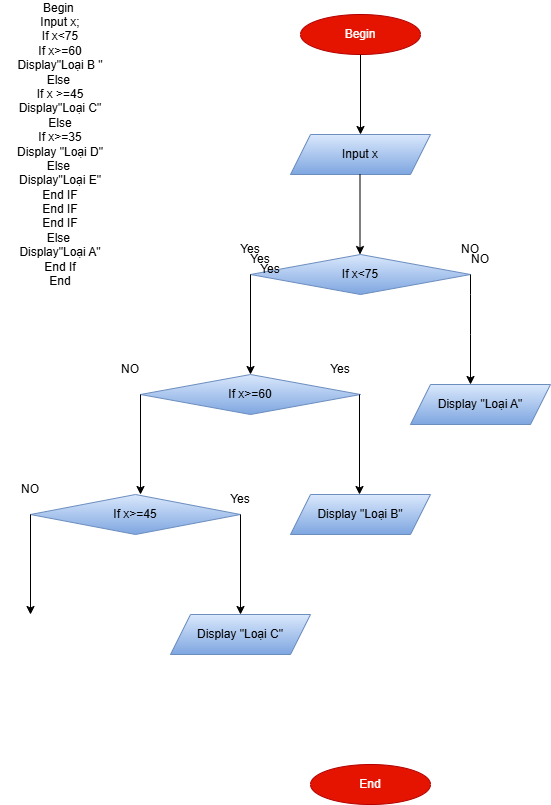

The diagram above was exported from draw.io. Its source (the exported page's mxGraphModel, read from the mxfile embedded in the PNG):
<mxGraphModel dx="872" dy="1703" grid="1" gridSize="10" guides="1" tooltips="1" connect="1" arrows="1" fold="1" page="1" pageScale="1" pageWidth="827" pageHeight="1169" math="0" shadow="0">
  <root>
    <mxCell id="0" />
    <mxCell id="1" parent="0" />
    <mxCell id="PYArLxH2huAj3Qoqk7VX-1" value="Begin&amp;nbsp;&lt;div&gt;Input x;&lt;/div&gt;&lt;div&gt;If x&amp;lt;75&lt;/div&gt;&lt;div&gt;If x&amp;gt;=60&lt;/div&gt;&lt;div&gt;Display&quot;Loại B &quot;&lt;/div&gt;&lt;div&gt;Else&amp;nbsp;&lt;/div&gt;&lt;div&gt;If x &amp;gt;=45&lt;/div&gt;&lt;div&gt;Display&quot;Loại C&quot;&lt;/div&gt;&lt;div&gt;Else&lt;/div&gt;&lt;div&gt;If x&amp;gt;=35&lt;/div&gt;&lt;div&gt;Display &quot;Loại D&quot;&lt;/div&gt;&lt;div&gt;&lt;span style=&quot;background-color: transparent; color: light-dark(rgb(0, 0, 0), rgb(255, 255, 255));&quot;&gt;Else&amp;nbsp;&lt;/span&gt;&lt;/div&gt;&lt;div&gt;&lt;span style=&quot;background-color: transparent; color: light-dark(rgb(0, 0, 0), rgb(255, 255, 255));&quot;&gt;Display&quot;Loại E&quot;&lt;/span&gt;&lt;/div&gt;&lt;div&gt;End IF&lt;/div&gt;&lt;div&gt;End IF&lt;/div&gt;&lt;div&gt;End IF&lt;/div&gt;&lt;div&gt;Else&amp;nbsp;&lt;/div&gt;&lt;div&gt;Display&quot;Loại A&quot;&lt;/div&gt;&lt;div&gt;End If&lt;/div&gt;&lt;div&gt;End&lt;/div&gt;" style="text;html=1;whiteSpace=wrap;strokeColor=none;fillColor=none;align=center;verticalAlign=middle;rounded=0;" vertex="1" parent="1">
      <mxGeometry x="30" y="100" width="120" height="60" as="geometry" />
    </mxCell>
    <mxCell id="PYArLxH2huAj3Qoqk7VX-3" value="Begin" style="ellipse;whiteSpace=wrap;html=1;fillColor=#e51400;strokeColor=#B20000;fontColor=#ffffff;" vertex="1" parent="1">
      <mxGeometry x="330" width="120" height="40" as="geometry" />
    </mxCell>
    <mxCell id="PYArLxH2huAj3Qoqk7VX-5" value="" style="endArrow=classic;html=1;rounded=0;exitX=0.5;exitY=1;exitDx=0;exitDy=0;" edge="1" parent="1" source="PYArLxH2huAj3Qoqk7VX-3">
      <mxGeometry width="50" height="50" relative="1" as="geometry">
        <mxPoint x="360" y="90" as="sourcePoint" />
        <mxPoint x="390" y="120" as="targetPoint" />
        <Array as="points" />
      </mxGeometry>
    </mxCell>
    <mxCell id="PYArLxH2huAj3Qoqk7VX-6" style="edgeStyle=orthogonalEdgeStyle;rounded=0;orthogonalLoop=1;jettySize=auto;html=1;exitX=0.5;exitY=1;exitDx=0;exitDy=0;" edge="1" parent="1" source="PYArLxH2huAj3Qoqk7VX-3" target="PYArLxH2huAj3Qoqk7VX-3">
      <mxGeometry relative="1" as="geometry" />
    </mxCell>
    <mxCell id="PYArLxH2huAj3Qoqk7VX-7" value="Input x" style="shape=parallelogram;perimeter=parallelogramPerimeter;whiteSpace=wrap;html=1;fixedSize=1;fillColor=#dae8fc;strokeColor=#6c8ebf;gradientColor=#7ea6e0;" vertex="1" parent="1">
      <mxGeometry x="320" y="120" width="140" height="40" as="geometry" />
    </mxCell>
    <mxCell id="PYArLxH2huAj3Qoqk7VX-8" value="" style="endArrow=classic;html=1;rounded=0;exitX=0.5;exitY=1;exitDx=0;exitDy=0;" edge="1" parent="1">
      <mxGeometry width="50" height="50" relative="1" as="geometry">
        <mxPoint x="389.5" y="160" as="sourcePoint" />
        <mxPoint x="389.5" y="240" as="targetPoint" />
        <Array as="points" />
      </mxGeometry>
    </mxCell>
    <mxCell id="PYArLxH2huAj3Qoqk7VX-9" value="If x&amp;lt;75" style="rhombus;whiteSpace=wrap;html=1;fillColor=#dae8fc;strokeColor=#6c8ebf;gradientColor=#7ea6e0;" vertex="1" parent="1">
      <mxGeometry x="280" y="240" width="220" height="40" as="geometry" />
    </mxCell>
    <mxCell id="PYArLxH2huAj3Qoqk7VX-12" value="" style="endArrow=classic;html=1;rounded=0;exitX=0;exitY=0.5;exitDx=0;exitDy=0;" edge="1" parent="1" source="PYArLxH2huAj3Qoqk7VX-9">
      <mxGeometry width="50" height="50" relative="1" as="geometry">
        <mxPoint x="170" y="400" as="sourcePoint" />
        <mxPoint x="280" y="360" as="targetPoint" />
        <Array as="points" />
      </mxGeometry>
    </mxCell>
    <mxCell id="PYArLxH2huAj3Qoqk7VX-13" value="If x&amp;gt;=60" style="rhombus;whiteSpace=wrap;html=1;fillColor=#dae8fc;strokeColor=#6c8ebf;gradientColor=#7ea6e0;" vertex="1" parent="1">
      <mxGeometry x="170" y="360" width="220" height="40" as="geometry" />
    </mxCell>
    <mxCell id="PYArLxH2huAj3Qoqk7VX-14" value="" style="endArrow=classic;html=1;rounded=0;exitX=1;exitY=0.5;exitDx=0;exitDy=0;" edge="1" parent="1" source="PYArLxH2huAj3Qoqk7VX-9">
      <mxGeometry width="50" height="50" relative="1" as="geometry">
        <mxPoint x="290" y="270" as="sourcePoint" />
        <mxPoint x="500" y="370" as="targetPoint" />
        <Array as="points">
          <mxPoint x="500" y="280" />
          <mxPoint x="500" y="320" />
        </Array>
      </mxGeometry>
    </mxCell>
    <mxCell id="PYArLxH2huAj3Qoqk7VX-15" value="Display &quot;Loại A&quot;" style="shape=parallelogram;perimeter=parallelogramPerimeter;whiteSpace=wrap;html=1;fixedSize=1;fillColor=#dae8fc;strokeColor=#6c8ebf;gradientColor=#7ea6e0;" vertex="1" parent="1">
      <mxGeometry x="440" y="370" width="140" height="40" as="geometry" />
    </mxCell>
    <mxCell id="PYArLxH2huAj3Qoqk7VX-16" value="NO" style="text;html=1;whiteSpace=wrap;strokeColor=none;fillColor=none;align=center;verticalAlign=middle;rounded=0;" vertex="1" parent="1">
      <mxGeometry x="470" y="220" width="60" height="30" as="geometry" />
    </mxCell>
    <mxCell id="PYArLxH2huAj3Qoqk7VX-17" value="Yes" style="text;html=1;whiteSpace=wrap;strokeColor=none;fillColor=none;align=center;verticalAlign=middle;rounded=0;" vertex="1" parent="1">
      <mxGeometry x="250" y="220" width="60" height="30" as="geometry" />
    </mxCell>
    <mxCell id="PYArLxH2huAj3Qoqk7VX-18" value="" style="endArrow=classic;html=1;rounded=0;exitX=0;exitY=0.5;exitDx=0;exitDy=0;" edge="1" parent="1" source="PYArLxH2huAj3Qoqk7VX-13">
      <mxGeometry width="50" height="50" relative="1" as="geometry">
        <mxPoint x="190" y="410" as="sourcePoint" />
        <mxPoint x="170" y="480" as="targetPoint" />
        <Array as="points" />
      </mxGeometry>
    </mxCell>
    <mxCell id="PYArLxH2huAj3Qoqk7VX-19" value="Yes" style="text;html=1;whiteSpace=wrap;strokeColor=none;fillColor=none;align=center;verticalAlign=middle;rounded=0;" vertex="1" parent="1">
      <mxGeometry x="260" y="230" width="60" height="30" as="geometry" />
    </mxCell>
    <mxCell id="PYArLxH2huAj3Qoqk7VX-20" value="NO" style="text;html=1;whiteSpace=wrap;strokeColor=none;fillColor=none;align=center;verticalAlign=middle;rounded=0;" vertex="1" parent="1">
      <mxGeometry x="480" y="230" width="60" height="30" as="geometry" />
    </mxCell>
    <mxCell id="PYArLxH2huAj3Qoqk7VX-21" value="NO" style="text;html=1;whiteSpace=wrap;strokeColor=none;fillColor=none;align=center;verticalAlign=middle;rounded=0;" vertex="1" parent="1">
      <mxGeometry x="30" y="460" width="60" height="30" as="geometry" />
    </mxCell>
    <mxCell id="PYArLxH2huAj3Qoqk7VX-22" value="NO" style="text;html=1;whiteSpace=wrap;strokeColor=none;fillColor=none;align=center;verticalAlign=middle;rounded=0;" vertex="1" parent="1">
      <mxGeometry x="130" y="340" width="60" height="30" as="geometry" />
    </mxCell>
    <mxCell id="PYArLxH2huAj3Qoqk7VX-23" value="Yes" style="text;html=1;whiteSpace=wrap;strokeColor=none;fillColor=none;align=center;verticalAlign=middle;rounded=0;" vertex="1" parent="1">
      <mxGeometry x="270" y="240" width="60" height="30" as="geometry" />
    </mxCell>
    <mxCell id="PYArLxH2huAj3Qoqk7VX-24" value="Yes" style="text;html=1;whiteSpace=wrap;strokeColor=none;fillColor=none;align=center;verticalAlign=middle;rounded=0;" vertex="1" parent="1">
      <mxGeometry x="240" y="470" width="60" height="30" as="geometry" />
    </mxCell>
    <mxCell id="PYArLxH2huAj3Qoqk7VX-25" value="Yes" style="text;html=1;whiteSpace=wrap;strokeColor=none;fillColor=none;align=center;verticalAlign=middle;rounded=0;" vertex="1" parent="1">
      <mxGeometry x="340" y="340" width="60" height="30" as="geometry" />
    </mxCell>
    <mxCell id="PYArLxH2huAj3Qoqk7VX-26" value="" style="endArrow=classic;html=1;rounded=0;exitX=0;exitY=0.5;exitDx=0;exitDy=0;" edge="1" parent="1">
      <mxGeometry width="50" height="50" relative="1" as="geometry">
        <mxPoint x="389" y="380" as="sourcePoint" />
        <mxPoint x="389" y="480" as="targetPoint" />
        <Array as="points" />
      </mxGeometry>
    </mxCell>
    <mxCell id="PYArLxH2huAj3Qoqk7VX-27" value="Display &quot;Loại B&quot;" style="shape=parallelogram;perimeter=parallelogramPerimeter;whiteSpace=wrap;html=1;fixedSize=1;fillColor=#dae8fc;strokeColor=#6c8ebf;gradientColor=#7ea6e0;" vertex="1" parent="1">
      <mxGeometry x="320" y="480" width="140" height="40" as="geometry" />
    </mxCell>
    <mxCell id="PYArLxH2huAj3Qoqk7VX-28" value="If x&amp;gt;=45" style="rhombus;whiteSpace=wrap;html=1;fillColor=#dae8fc;strokeColor=#6c8ebf;gradientColor=#7ea6e0;" vertex="1" parent="1">
      <mxGeometry x="60" y="480" width="210" height="40" as="geometry" />
    </mxCell>
    <mxCell id="PYArLxH2huAj3Qoqk7VX-30" value="" style="endArrow=classic;html=1;rounded=0;exitX=0;exitY=0.5;exitDx=0;exitDy=0;" edge="1" parent="1">
      <mxGeometry width="50" height="50" relative="1" as="geometry">
        <mxPoint x="60" y="500" as="sourcePoint" />
        <mxPoint x="60" y="600" as="targetPoint" />
        <Array as="points" />
      </mxGeometry>
    </mxCell>
    <mxCell id="PYArLxH2huAj3Qoqk7VX-31" value="" style="endArrow=classic;html=1;rounded=0;exitX=0;exitY=0.5;exitDx=0;exitDy=0;" edge="1" parent="1">
      <mxGeometry width="50" height="50" relative="1" as="geometry">
        <mxPoint x="270" y="500" as="sourcePoint" />
        <mxPoint x="270" y="600" as="targetPoint" />
        <Array as="points" />
      </mxGeometry>
    </mxCell>
    <mxCell id="PYArLxH2huAj3Qoqk7VX-32" value="Display &quot;Loại C&quot;" style="shape=parallelogram;perimeter=parallelogramPerimeter;whiteSpace=wrap;html=1;fixedSize=1;fillColor=#dae8fc;strokeColor=#6c8ebf;gradientColor=#7ea6e0;" vertex="1" parent="1">
      <mxGeometry x="200" y="600" width="140" height="40" as="geometry" />
    </mxCell>
    <mxCell id="PYArLxH2huAj3Qoqk7VX-33" value="End" style="ellipse;whiteSpace=wrap;html=1;fillColor=#e51400;strokeColor=#B20000;fontColor=#ffffff;" vertex="1" parent="1">
      <mxGeometry x="340" y="750" width="120" height="40" as="geometry" />
    </mxCell>
  </root>
</mxGraphModel>